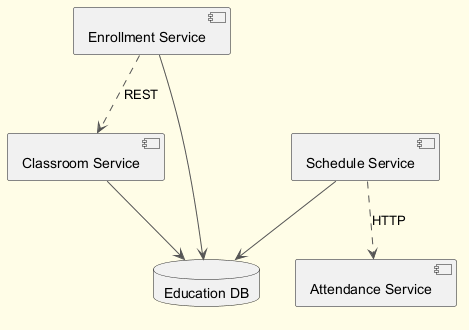

The diagram above was rendered by PlantUML. Its source (embedded in the PNG):
@startuml
skinparam backgroundColor #FFFDE7
skinparam classBackgroundColor #FFF9C4
skinparam classBorderColor #F57F17
skinparam ArrowColor #555555
component "Enrollment Service" as C_EnrollmentService
component "Schedule Service" as C_ScheduleService
component "Classroom Service" as C_ClassroomService
component "Attendance Service" as C_AttendanceService
database "Education DB" as DB_education
C_EnrollmentService --> DB_education
C_ScheduleService --> DB_education
C_ClassroomService --> DB_education
C_EnrollmentService ..> C_ClassroomService : REST
C_ScheduleService ..> C_AttendanceService : HTTP
@enduml